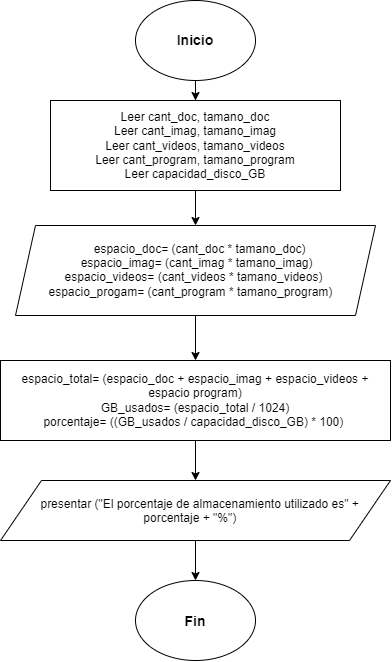

The diagram above was exported from draw.io. Its source (the exported page's mxGraphModel, read from the mxfile embedded in the PNG):
<mxGraphModel dx="652" dy="358" grid="1" gridSize="10" guides="1" tooltips="1" connect="1" arrows="1" fold="1" page="1" pageScale="1" pageWidth="827" pageHeight="1169" math="0" shadow="0">
  <root>
    <mxCell id="0" />
    <mxCell id="1" parent="0" />
    <mxCell id="Cw6QKDkHHQkL7TV1trZM-23" edge="1" parent="1" source="Cw6QKDkHHQkL7TV1trZM-1" style="edgeStyle=orthogonalEdgeStyle;rounded=0;orthogonalLoop=1;jettySize=auto;html=1;exitX=0.5;exitY=1;exitDx=0;exitDy=0;" target="Cw6QKDkHHQkL7TV1trZM-3">
      <mxGeometry relative="1" as="geometry" />
    </mxCell>
    <mxCell id="Cw6QKDkHHQkL7TV1trZM-1" parent="1" style="ellipse;whiteSpace=wrap;html=1;shapeInside=1;" value="" vertex="1">
      <mxGeometry height="80" width="120" x="354" y="10" as="geometry" />
    </mxCell>
    <mxCell id="P0naSJ56yOotvY_EzJGA-3" edge="1" parent="1" source="Cw6QKDkHHQkL7TV1trZM-3" style="edgeStyle=orthogonalEdgeStyle;rounded=0;orthogonalLoop=1;jettySize=auto;html=1;" target="P0naSJ56yOotvY_EzJGA-1" value="">
      <mxGeometry relative="1" as="geometry" />
    </mxCell>
    <mxCell id="Cw6QKDkHHQkL7TV1trZM-3" parent="1" style="shape=parallelogram;perimeter=parallelogramPerimeter;whiteSpace=wrap;html=1;shapeInside=1;fixedSize=1;size=-49;align=center;labelBackgroundColor=none;" value="&lt;br&gt;&lt;span style=&quot;color: rgb(0, 0, 0); font-family: Helvetica; font-size: 12px; font-style: normal; font-variant-ligatures: normal; font-variant-caps: normal; font-weight: 400; letter-spacing: normal; orphans: 2; text-indent: 0px; text-transform: none; widows: 2; word-spacing: 0px; -webkit-text-stroke-width: 0px; white-space: normal; text-decoration-thickness: initial; text-decoration-style: initial; text-decoration-color: initial; float: none; display: inline !important;&quot;&gt;Leer cant_doc, tamano_doc&lt;/span&gt;&lt;div style=&quot;forced-color-adjust: none; color: rgb(0, 0, 0); font-family: Helvetica; font-size: 12px; font-style: normal; font-variant-ligatures: normal; font-variant-caps: normal; font-weight: 400; letter-spacing: normal; orphans: 2; text-indent: 0px; text-transform: none; widows: 2; word-spacing: 0px; -webkit-text-stroke-width: 0px; white-space: normal; text-decoration-thickness: initial; text-decoration-style: initial; text-decoration-color: initial;&quot;&gt;Leer cant_imag, tamano_imag&lt;/div&gt;&lt;div style=&quot;forced-color-adjust: none; color: rgb(0, 0, 0); font-family: Helvetica; font-size: 12px; font-style: normal; font-variant-ligatures: normal; font-variant-caps: normal; font-weight: 400; letter-spacing: normal; orphans: 2; text-indent: 0px; text-transform: none; widows: 2; word-spacing: 0px; -webkit-text-stroke-width: 0px; white-space: normal; text-decoration-thickness: initial; text-decoration-style: initial; text-decoration-color: initial;&quot;&gt;Leer cant_videos, tamano_videos&lt;/div&gt;&lt;div style=&quot;forced-color-adjust: none; color: rgb(0, 0, 0); font-family: Helvetica; font-size: 12px; font-style: normal; font-variant-ligatures: normal; font-variant-caps: normal; font-weight: 400; letter-spacing: normal; orphans: 2; text-indent: 0px; text-transform: none; widows: 2; word-spacing: 0px; -webkit-text-stroke-width: 0px; white-space: normal; text-decoration-thickness: initial; text-decoration-style: initial; text-decoration-color: initial;&quot;&gt;Leer cant_program, tamano_program&lt;/div&gt;&lt;div style=&quot;forced-color-adjust: none; color: rgb(0, 0, 0); font-family: Helvetica; font-size: 12px; font-style: normal; font-variant-ligatures: normal; font-variant-caps: normal; font-weight: 400; letter-spacing: normal; orphans: 2; text-indent: 0px; text-transform: none; widows: 2; word-spacing: 0px; -webkit-text-stroke-width: 0px; white-space: normal; text-decoration-thickness: initial; text-decoration-style: initial; text-decoration-color: initial;&quot;&gt;Leer capacidad_disco_GB&lt;/div&gt;&lt;br&gt;&lt;div&gt;&lt;br&gt;&lt;/div&gt;" vertex="1">
      <mxGeometry height="90" width="290" x="269" y="110" as="geometry" />
    </mxCell>
    <mxCell id="Cw6QKDkHHQkL7TV1trZM-13" edge="1" parent="1" style="edgeStyle=orthogonalEdgeStyle;rounded=0;orthogonalLoop=1;jettySize=auto;html=1;" target="Cw6QKDkHHQkL7TV1trZM-6" value="">
      <mxGeometry relative="1" as="geometry">
        <mxPoint x="414" y="320" as="sourcePoint" />
      </mxGeometry>
    </mxCell>
    <mxCell id="Cw6QKDkHHQkL7TV1trZM-21" edge="1" parent="1" source="Cw6QKDkHHQkL7TV1trZM-6" style="edgeStyle=orthogonalEdgeStyle;rounded=0;orthogonalLoop=1;jettySize=auto;html=1;exitX=0.5;exitY=1;exitDx=0;exitDy=0;entryX=0.5;entryY=0;entryDx=0;entryDy=0;" target="Cw6QKDkHHQkL7TV1trZM-7">
      <mxGeometry relative="1" as="geometry" />
    </mxCell>
    <mxCell id="Cw6QKDkHHQkL7TV1trZM-6" parent="1" style="rounded=0;whiteSpace=wrap;html=1;align=center;" value="&lt;div style=&quot;&quot;&gt;&lt;span style=&quot;background-color: transparent;&quot;&gt;espacio_total= (espacio_doc + espacio_imag + espacio_videos + espacio program)&lt;/span&gt;&lt;/div&gt;&lt;div style=&quot;&quot;&gt;GB_usados= (espacio_total / 1024)&lt;/div&gt;&lt;div style=&quot;&quot;&gt;porcentaje= ((GB_usados / capacidad_disco_GB) * 100)&amp;nbsp;&lt;/div&gt;" vertex="1">
      <mxGeometry height="80" width="390" x="219" y="370" as="geometry" />
    </mxCell>
    <mxCell id="Cw6QKDkHHQkL7TV1trZM-22" edge="1" parent="1" source="Cw6QKDkHHQkL7TV1trZM-7" style="edgeStyle=orthogonalEdgeStyle;rounded=0;orthogonalLoop=1;jettySize=auto;html=1;exitX=0.5;exitY=1;exitDx=0;exitDy=0;entryX=0.5;entryY=0;entryDx=0;entryDy=0;" target="Cw6QKDkHHQkL7TV1trZM-9">
      <mxGeometry relative="1" as="geometry" />
    </mxCell>
    <mxCell id="Cw6QKDkHHQkL7TV1trZM-7" parent="1" style="shape=parallelogram;perimeter=parallelogramPerimeter;whiteSpace=wrap;html=1;shapeInside=1;fixedSize=1;size=41;" value="presentar (&quot;El porcentaje de almacenamiento utilizado es&quot; + porcentaje + &quot;%&quot;)" vertex="1">
      <mxGeometry height="60" width="390" x="219" y="490" as="geometry" />
    </mxCell>
    <mxCell id="Cw6QKDkHHQkL7TV1trZM-9" parent="1" style="ellipse;whiteSpace=wrap;html=1;shapeInside=1;" value="&lt;h3&gt;Fin&lt;/h3&gt;" vertex="1">
      <mxGeometry height="80" width="120" x="354" y="590" as="geometry" />
    </mxCell>
    <mxCell id="Cw6QKDkHHQkL7TV1trZM-10" parent="1" style="text;html=1;whiteSpace=wrap;strokeColor=none;fillColor=none;align=center;verticalAlign=middle;rounded=0;" value="&lt;h3&gt;Inicio&lt;/h3&gt;" vertex="1">
      <mxGeometry height="30" width="60" x="384" y="35" as="geometry" />
    </mxCell>
    <mxCell id="Cw6QKDkHHQkL7TV1trZM-12" edge="1" parent="1" style="edgeStyle=orthogonalEdgeStyle;rounded=0;orthogonalLoop=1;jettySize=auto;html=1;innerLoopWaypoints=1;exitX=0.5;exitY=1;exitDx=0;exitDy=0;">
      <mxGeometry relative="1" as="geometry">
        <mxPoint x="414" y="320" as="sourcePoint" />
        <mxPoint x="414" y="320" as="targetPoint" />
      </mxGeometry>
    </mxCell>
    <mxCell id="Cw6QKDkHHQkL7TV1trZM-20" edge="1" parent="1" source="Cw6QKDkHHQkL7TV1trZM-6" style="edgeStyle=orthogonalEdgeStyle;rounded=0;orthogonalLoop=1;jettySize=auto;html=1;innerLoopWaypoints=1;exitX=0.5;exitY=1;exitDx=0;exitDy=0;" target="Cw6QKDkHHQkL7TV1trZM-6">
      <mxGeometry relative="1" as="geometry" />
    </mxCell>
    <mxCell id="P0naSJ56yOotvY_EzJGA-1" parent="1" style="shape=parallelogram;perimeter=parallelogramPerimeter;whiteSpace=wrap;html=1;shapeInside=1;fixedSize=1;" value="espacio_doc= (cant_doc * tamano_doc)&lt;div&gt;espacio_imag= (cant_imag&amp;nbsp;&lt;span style=&quot;background-color: transparent;&quot;&gt;* tamano_imag&lt;/span&gt;&lt;span style=&quot;background-color: transparent;&quot;&gt;)&lt;/span&gt;&lt;/div&gt;&lt;div&gt;espacio_videos= (cant_videos&amp;nbsp;&lt;span style=&quot;background-color: transparent;&quot;&gt;* tamano_videos&lt;/span&gt;&lt;span style=&quot;background-color: transparent;&quot;&gt;)&lt;/span&gt;&lt;/div&gt;&lt;div&gt;espacio_progam= (cant_program&amp;nbsp;&lt;span style=&quot;background-color: transparent;&quot;&gt;* tamano_program&lt;/span&gt;&lt;span style=&quot;background-color: transparent;&quot;&gt;)&lt;/span&gt;&lt;/div&gt;" vertex="1">
      <mxGeometry height="90" width="360" x="234" y="235" as="geometry" />
    </mxCell>
  </root>
</mxGraphModel>